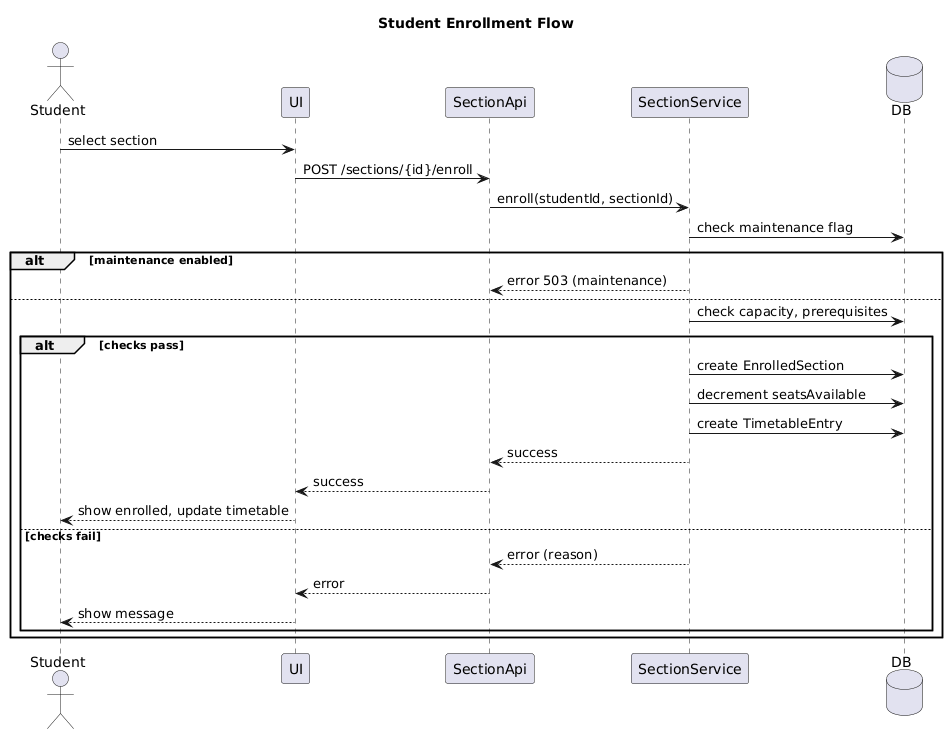

The diagram above was rendered by PlantUML. Its source (embedded in the PNG):
@startuml
title Student Enrollment Flow
actor Student
participant UI
participant SectionApi
participant SectionService
database DB

Student -> UI: select section
UI -> SectionApi: POST /sections/{id}/enroll
SectionApi -> SectionService: enroll(studentId, sectionId)
SectionService -> DB: check maintenance flag
alt maintenance enabled
  SectionService --> SectionApi: error 503 (maintenance)
else
  SectionService -> DB: check capacity, prerequisites
  alt checks pass
    SectionService -> DB: create EnrolledSection
    SectionService -> DB: decrement seatsAvailable
    SectionService -> DB: create TimetableEntry
    SectionService --> SectionApi: success
    SectionApi --> UI: success
    UI --> Student: show enrolled, update timetable
  else checks fail
    SectionService --> SectionApi: error (reason)
    SectionApi --> UI: error
    UI --> Student: show message
  end
end

@enduml